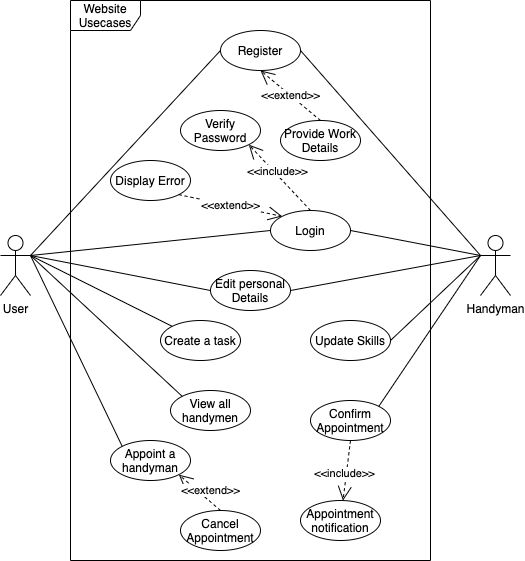

The diagram above was exported from draw.io. Its source (the exported page's mxGraphModel, read from the mxfile embedded in the PNG):
<mxGraphModel dx="946" dy="646" grid="1" gridSize="10" guides="1" tooltips="1" connect="1" arrows="1" fold="1" page="1" pageScale="1" pageWidth="850" pageHeight="1100" math="0" shadow="0">
  <root>
    <mxCell id="0" />
    <mxCell id="1" parent="0" />
    <mxCell id="sNM7YrgNxSmrhSjwq1lT-1" value="User" style="shape=umlActor;verticalLabelPosition=bottom;verticalAlign=top;html=1;outlineConnect=0;" vertex="1" parent="1">
      <mxGeometry x="130" y="315" width="30" height="60" as="geometry" />
    </mxCell>
    <mxCell id="sNM7YrgNxSmrhSjwq1lT-2" value="Handyman" style="shape=umlActor;verticalLabelPosition=bottom;verticalAlign=top;html=1;outlineConnect=0;" vertex="1" parent="1">
      <mxGeometry x="610" y="315" width="30" height="60" as="geometry" />
    </mxCell>
    <mxCell id="sNM7YrgNxSmrhSjwq1lT-4" value="Website Usecases" style="shape=umlFrame;whiteSpace=wrap;html=1;width=70;height=30;" vertex="1" parent="1">
      <mxGeometry x="200" y="80" width="360" height="560" as="geometry" />
    </mxCell>
    <mxCell id="sNM7YrgNxSmrhSjwq1lT-5" value="Register" style="ellipse;whiteSpace=wrap;html=1;" vertex="1" parent="1">
      <mxGeometry x="350" y="110" width="80" height="40" as="geometry" />
    </mxCell>
    <mxCell id="sNM7YrgNxSmrhSjwq1lT-6" value="Provide Work Details" style="ellipse;whiteSpace=wrap;html=1;" vertex="1" parent="1">
      <mxGeometry x="410" y="200" width="80" height="40" as="geometry" />
    </mxCell>
    <mxCell id="sNM7YrgNxSmrhSjwq1lT-8" value="" style="endArrow=none;html=1;exitX=1;exitY=0.3333333333333333;exitDx=0;exitDy=0;exitPerimeter=0;entryX=0;entryY=0.5;entryDx=0;entryDy=0;" edge="1" parent="1" source="sNM7YrgNxSmrhSjwq1lT-1" target="sNM7YrgNxSmrhSjwq1lT-5">
      <mxGeometry width="50" height="50" relative="1" as="geometry">
        <mxPoint x="480" y="370" as="sourcePoint" />
        <mxPoint x="530" y="320" as="targetPoint" />
      </mxGeometry>
    </mxCell>
    <mxCell id="sNM7YrgNxSmrhSjwq1lT-9" value="" style="endArrow=none;html=1;entryX=0;entryY=0.3333333333333333;entryDx=0;entryDy=0;entryPerimeter=0;exitX=1;exitY=0.5;exitDx=0;exitDy=0;" edge="1" parent="1" source="sNM7YrgNxSmrhSjwq1lT-5" target="sNM7YrgNxSmrhSjwq1lT-2">
      <mxGeometry width="50" height="50" relative="1" as="geometry">
        <mxPoint x="480" y="370" as="sourcePoint" />
        <mxPoint x="530" y="320" as="targetPoint" />
      </mxGeometry>
    </mxCell>
    <mxCell id="sNM7YrgNxSmrhSjwq1lT-10" value="Appoint a handyman&lt;span style=&quot;color: rgba(0 , 0 , 0 , 0) ; font-family: monospace ; font-size: 0px&quot;&gt;%3CmxGraphModel%3E%3Croot%3E%3CmxCell%20id%3D%220%22%2F%3E%3CmxCell%20id%3D%221%22%20parent%3D%220%22%2F%3E%3CmxCell%20id%3D%222%22%20value%3D%22Register%22%20style%3D%22ellipse%3BwhiteSpace%3Dwrap%3Bhtml%3D1%3B%22%20vertex%3D%221%22%20parent%3D%221%22%3E%3CmxGeometry%20x%3D%22340%22%20y%3D%22120%22%20width%3D%2280%22%20height%3D%2240%22%20as%3D%22geometry%22%2F%3E%3C%2FmxCell%3E%3C%2Froot%3E%3C%2FmxGraphModel%3E&lt;/span&gt;&lt;span style=&quot;color: rgba(0 , 0 , 0 , 0) ; font-family: monospace ; font-size: 0px&quot;&gt;%3CmxGraphModel%3E%3Croot%3E%3CmxCell%20id%3D%220%22%2F%3E%3CmxCell%20id%3D%221%22%20parent%3D%220%22%2F%3E%3CmxCell%20id%3D%222%22%20value%3D%22Register%22%20style%3D%22ellipse%3BwhiteSpace%3Dwrap%3Bhtml%3D1%3B%22%20vertex%3D%221%22%20parent%3D%221%22%3E%3CmxGeometry%20x%3D%22340%22%20y%3D%22120%22%20width%3D%2280%22%20height%3D%2240%22%20as%3D%22geometry%22%2F%3E%3C%2FmxCell%3E%3C%2Froot%3E%3C%2FmxGraphModel%3E&lt;/span&gt;" style="ellipse;whiteSpace=wrap;html=1;" vertex="1" parent="1">
      <mxGeometry x="240" y="520" width="80" height="40" as="geometry" />
    </mxCell>
    <mxCell id="sNM7YrgNxSmrhSjwq1lT-11" value="View all handymen" style="ellipse;whiteSpace=wrap;html=1;" vertex="1" parent="1">
      <mxGeometry x="300" y="470" width="80" height="40" as="geometry" />
    </mxCell>
    <mxCell id="sNM7YrgNxSmrhSjwq1lT-12" value="Create a task" style="ellipse;whiteSpace=wrap;html=1;" vertex="1" parent="1">
      <mxGeometry x="290" y="400" width="80" height="40" as="geometry" />
    </mxCell>
    <mxCell id="sNM7YrgNxSmrhSjwq1lT-13" value="Confirm Appointment&lt;span style=&quot;color: rgba(0 , 0 , 0 , 0) ; font-family: monospace ; font-size: 0px&quot;&gt;%3CmxGraphModel%3E%3Croot%3E%3CmxCell%20id%3D%220%22%2F%3E%3CmxCell%20id%3D%221%22%20parent%3D%220%22%2F%3E%3CmxCell%20id%3D%222%22%20value%3D%22Register%22%20style%3D%22ellipse%3BwhiteSpace%3Dwrap%3Bhtml%3D1%3B%22%20vertex%3D%221%22%20parent%3D%221%22%3E%3CmxGeometry%20x%3D%22340%22%20y%3D%22120%22%20width%3D%2280%22%20height%3D%2240%22%20as%3D%22geometry%22%2F%3E%3C%2FmxCell%3E%3C%2Froot%3E%3C%2FmxGraphModel%3E&lt;/span&gt;" style="ellipse;whiteSpace=wrap;html=1;" vertex="1" parent="1">
      <mxGeometry x="440" y="480" width="80" height="40" as="geometry" />
    </mxCell>
    <mxCell id="sNM7YrgNxSmrhSjwq1lT-15" value="Cancel Appointment" style="ellipse;whiteSpace=wrap;html=1;" vertex="1" parent="1">
      <mxGeometry x="310" y="590" width="80" height="40" as="geometry" />
    </mxCell>
    <mxCell id="sNM7YrgNxSmrhSjwq1lT-17" value="Edit personal Details" style="ellipse;whiteSpace=wrap;html=1;" vertex="1" parent="1">
      <mxGeometry x="340" y="350" width="80" height="40" as="geometry" />
    </mxCell>
    <mxCell id="sNM7YrgNxSmrhSjwq1lT-18" value="Update Skills" style="ellipse;whiteSpace=wrap;html=1;" vertex="1" parent="1">
      <mxGeometry x="440" y="400" width="80" height="40" as="geometry" />
    </mxCell>
    <mxCell id="sNM7YrgNxSmrhSjwq1lT-19" value="" style="endArrow=none;html=1;exitX=1;exitY=0.5;exitDx=0;exitDy=0;entryX=0;entryY=0.3333333333333333;entryDx=0;entryDy=0;entryPerimeter=0;" edge="1" parent="1" source="sNM7YrgNxSmrhSjwq1lT-18" target="sNM7YrgNxSmrhSjwq1lT-2">
      <mxGeometry width="50" height="50" relative="1" as="geometry">
        <mxPoint x="480" y="330" as="sourcePoint" />
        <mxPoint x="610" y="330" as="targetPoint" />
      </mxGeometry>
    </mxCell>
    <mxCell id="sNM7YrgNxSmrhSjwq1lT-20" value="" style="endArrow=none;html=1;exitX=1;exitY=0.5;exitDx=0;exitDy=0;entryX=0;entryY=0.3333333333333333;entryDx=0;entryDy=0;entryPerimeter=0;" edge="1" parent="1" source="sNM7YrgNxSmrhSjwq1lT-17" target="sNM7YrgNxSmrhSjwq1lT-2">
      <mxGeometry width="50" height="50" relative="1" as="geometry">
        <mxPoint x="480" y="330" as="sourcePoint" />
        <mxPoint x="530" y="280" as="targetPoint" />
      </mxGeometry>
    </mxCell>
    <mxCell id="sNM7YrgNxSmrhSjwq1lT-21" value="" style="endArrow=none;html=1;exitX=0;exitY=0.5;exitDx=0;exitDy=0;entryX=1;entryY=0.3333333333333333;entryDx=0;entryDy=0;entryPerimeter=0;" edge="1" parent="1" source="sNM7YrgNxSmrhSjwq1lT-17" target="sNM7YrgNxSmrhSjwq1lT-1">
      <mxGeometry width="50" height="50" relative="1" as="geometry">
        <mxPoint x="480" y="330" as="sourcePoint" />
        <mxPoint x="530" y="280" as="targetPoint" />
      </mxGeometry>
    </mxCell>
    <mxCell id="sNM7YrgNxSmrhSjwq1lT-22" value="" style="endArrow=none;html=1;entryX=0;entryY=0.3333333333333333;entryDx=0;entryDy=0;entryPerimeter=0;exitX=1;exitY=0;exitDx=0;exitDy=0;" edge="1" parent="1" source="sNM7YrgNxSmrhSjwq1lT-13" target="sNM7YrgNxSmrhSjwq1lT-2">
      <mxGeometry width="50" height="50" relative="1" as="geometry">
        <mxPoint x="360" y="470" as="sourcePoint" />
        <mxPoint x="410" y="420" as="targetPoint" />
      </mxGeometry>
    </mxCell>
    <mxCell id="sNM7YrgNxSmrhSjwq1lT-23" value="" style="endArrow=none;html=1;exitX=1;exitY=0.3333333333333333;exitDx=0;exitDy=0;exitPerimeter=0;entryX=0;entryY=0;entryDx=0;entryDy=0;" edge="1" parent="1" source="sNM7YrgNxSmrhSjwq1lT-1" target="sNM7YrgNxSmrhSjwq1lT-12">
      <mxGeometry width="50" height="50" relative="1" as="geometry">
        <mxPoint x="360" y="380" as="sourcePoint" />
        <mxPoint x="410" y="330" as="targetPoint" />
      </mxGeometry>
    </mxCell>
    <mxCell id="sNM7YrgNxSmrhSjwq1lT-24" value="Login" style="ellipse;whiteSpace=wrap;html=1;" vertex="1" parent="1">
      <mxGeometry x="400" y="290" width="80" height="40" as="geometry" />
    </mxCell>
    <mxCell id="sNM7YrgNxSmrhSjwq1lT-25" value="" style="endArrow=none;html=1;exitX=1;exitY=0.3333333333333333;exitDx=0;exitDy=0;exitPerimeter=0;entryX=0;entryY=0.5;entryDx=0;entryDy=0;" edge="1" parent="1" source="sNM7YrgNxSmrhSjwq1lT-1" target="sNM7YrgNxSmrhSjwq1lT-24">
      <mxGeometry width="50" height="50" relative="1" as="geometry">
        <mxPoint x="360" y="390" as="sourcePoint" />
        <mxPoint x="410" y="340" as="targetPoint" />
      </mxGeometry>
    </mxCell>
    <mxCell id="sNM7YrgNxSmrhSjwq1lT-26" value="" style="endArrow=none;html=1;exitX=1;exitY=0.5;exitDx=0;exitDy=0;entryX=0;entryY=0.3333333333333333;entryDx=0;entryDy=0;entryPerimeter=0;" edge="1" parent="1" source="sNM7YrgNxSmrhSjwq1lT-24" target="sNM7YrgNxSmrhSjwq1lT-2">
      <mxGeometry width="50" height="50" relative="1" as="geometry">
        <mxPoint x="360" y="390" as="sourcePoint" />
        <mxPoint x="410" y="340" as="targetPoint" />
      </mxGeometry>
    </mxCell>
    <mxCell id="sNM7YrgNxSmrhSjwq1lT-27" value="Verify Password" style="ellipse;whiteSpace=wrap;html=1;" vertex="1" parent="1">
      <mxGeometry x="310" y="190" width="80" height="40" as="geometry" />
    </mxCell>
    <mxCell id="sNM7YrgNxSmrhSjwq1lT-30" value="&amp;lt;&amp;lt;extend&amp;gt;&amp;gt;" style="endArrow=open;endSize=12;dashed=1;html=1;exitX=0.5;exitY=0;exitDx=0;exitDy=0;entryX=0.5;entryY=1;entryDx=0;entryDy=0;" edge="1" parent="1" source="sNM7YrgNxSmrhSjwq1lT-6" target="sNM7YrgNxSmrhSjwq1lT-5">
      <mxGeometry width="160" relative="1" as="geometry">
        <mxPoint x="300" y="360" as="sourcePoint" />
        <mxPoint x="460" y="360" as="targetPoint" />
      </mxGeometry>
    </mxCell>
    <mxCell id="sNM7YrgNxSmrhSjwq1lT-31" value="&amp;lt;&amp;lt;include&amp;gt;&amp;gt;" style="endArrow=open;endSize=12;dashed=1;html=1;exitX=0.5;exitY=0;exitDx=0;exitDy=0;entryX=1;entryY=1;entryDx=0;entryDy=0;" edge="1" parent="1" source="sNM7YrgNxSmrhSjwq1lT-24" target="sNM7YrgNxSmrhSjwq1lT-27">
      <mxGeometry x="0.131" y="-2" width="160" relative="1" as="geometry">
        <mxPoint x="450" y="200" as="sourcePoint" />
        <mxPoint x="400" y="160" as="targetPoint" />
        <mxPoint as="offset" />
      </mxGeometry>
    </mxCell>
    <mxCell id="sNM7YrgNxSmrhSjwq1lT-32" value="" style="endArrow=none;html=1;exitX=0;exitY=0;exitDx=0;exitDy=0;entryX=1;entryY=0.3333333333333333;entryDx=0;entryDy=0;entryPerimeter=0;" edge="1" parent="1" source="sNM7YrgNxSmrhSjwq1lT-10" target="sNM7YrgNxSmrhSjwq1lT-1">
      <mxGeometry width="50" height="50" relative="1" as="geometry">
        <mxPoint x="360" y="380" as="sourcePoint" />
        <mxPoint x="160" y="330" as="targetPoint" />
      </mxGeometry>
    </mxCell>
    <mxCell id="sNM7YrgNxSmrhSjwq1lT-33" value="&amp;lt;&amp;lt;extend&amp;gt;&amp;gt;" style="endArrow=open;endSize=12;dashed=1;html=1;exitX=0.5;exitY=0;exitDx=0;exitDy=0;entryX=1;entryY=1;entryDx=0;entryDy=0;" edge="1" parent="1" source="sNM7YrgNxSmrhSjwq1lT-15" target="sNM7YrgNxSmrhSjwq1lT-10">
      <mxGeometry x="-0.2503" y="-9" width="160" relative="1" as="geometry">
        <mxPoint x="410" y="600" as="sourcePoint" />
        <mxPoint x="360" y="560" as="targetPoint" />
        <mxPoint y="1" as="offset" />
      </mxGeometry>
    </mxCell>
    <mxCell id="sNM7YrgNxSmrhSjwq1lT-34" value="" style="endArrow=none;html=1;exitX=0;exitY=0;exitDx=0;exitDy=0;entryX=1;entryY=0.3333333333333333;entryDx=0;entryDy=0;entryPerimeter=0;" edge="1" parent="1" source="sNM7YrgNxSmrhSjwq1lT-11" target="sNM7YrgNxSmrhSjwq1lT-1">
      <mxGeometry width="50" height="50" relative="1" as="geometry">
        <mxPoint x="360" y="460" as="sourcePoint" />
        <mxPoint x="170" y="340" as="targetPoint" />
      </mxGeometry>
    </mxCell>
    <mxCell id="sNM7YrgNxSmrhSjwq1lT-35" value="Appointment notification" style="ellipse;whiteSpace=wrap;html=1;" vertex="1" parent="1">
      <mxGeometry x="430" y="580" width="80" height="40" as="geometry" />
    </mxCell>
    <mxCell id="sNM7YrgNxSmrhSjwq1lT-36" value="&amp;lt;&amp;lt;include&amp;gt;&amp;gt;" style="endArrow=open;endSize=12;dashed=1;html=1;exitX=0.5;exitY=1;exitDx=0;exitDy=0;" edge="1" parent="1" source="sNM7YrgNxSmrhSjwq1lT-13" target="sNM7YrgNxSmrhSjwq1lT-35">
      <mxGeometry x="0.131" y="-2" width="160" relative="1" as="geometry">
        <mxPoint x="421.71572875253787" y="290.85786437626894" as="sourcePoint" />
        <mxPoint x="358.2842712474619" y="254.14213562373095" as="targetPoint" />
        <mxPoint as="offset" />
      </mxGeometry>
    </mxCell>
    <mxCell id="sNM7YrgNxSmrhSjwq1lT-37" value="Display Error" style="ellipse;whiteSpace=wrap;html=1;" vertex="1" parent="1">
      <mxGeometry x="240" y="240" width="80" height="40" as="geometry" />
    </mxCell>
    <mxCell id="sNM7YrgNxSmrhSjwq1lT-39" value="&amp;lt;&amp;lt;extend&amp;gt;&amp;gt;" style="endArrow=open;endSize=12;dashed=1;html=1;exitX=1;exitY=1;exitDx=0;exitDy=0;entryX=0;entryY=0;entryDx=0;entryDy=0;" edge="1" parent="1" source="sNM7YrgNxSmrhSjwq1lT-37" target="sNM7YrgNxSmrhSjwq1lT-24">
      <mxGeometry width="160" relative="1" as="geometry">
        <mxPoint x="460" y="210" as="sourcePoint" />
        <mxPoint x="400" y="160" as="targetPoint" />
      </mxGeometry>
    </mxCell>
  </root>
</mxGraphModel>